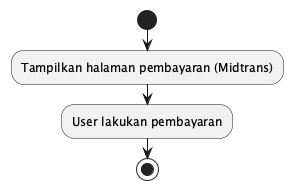

The diagram above was rendered by PlantUML. Its source (embedded in the PNG):
@startuml
start
:Tampilkan halaman pembayaran (Midtrans);
:User lakukan pembayaran;
stop
@enduml